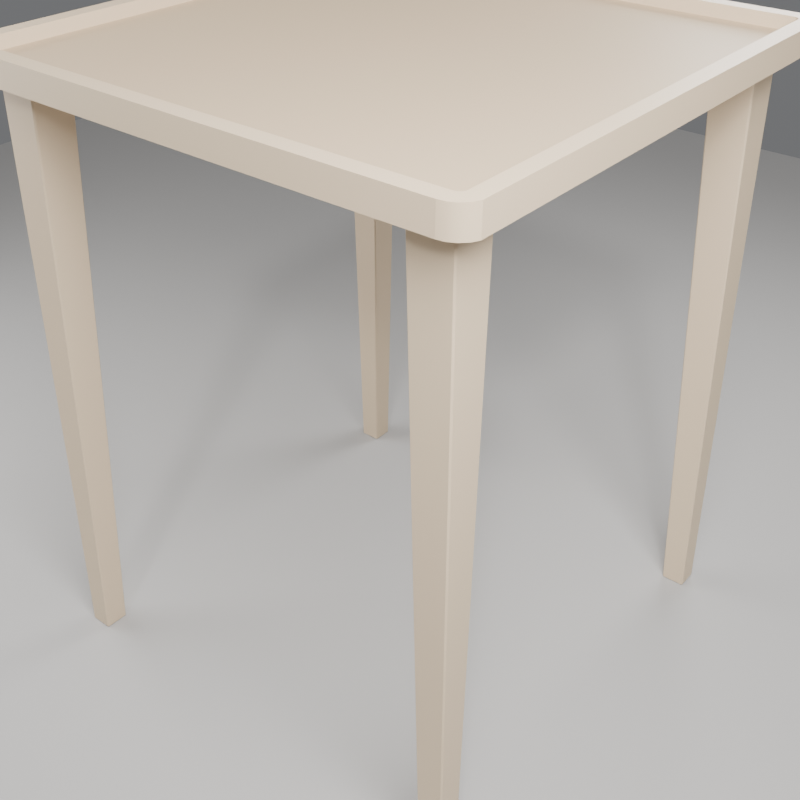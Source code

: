 # Source: model.blend  (saved by Blender 4.2.66; exported with 4.5.12 LTS)
import bpy
from mathutils import Matrix  # noqa: F401  (used for matrix-valued properties, if any)

bpy.ops.wm.read_factory_settings(use_empty=True)
scene = bpy.context.scene
scene.name = 'Scene'

# ---- collections
col_preview = bpy.data.collections.new('Preview'); scene.collection.children.link(col_preview)

# ---- materials (node trees are filled in below, after node groups)
mat_f009_birch = bpy.data.materials.new('F009_Birch')
mat_f009_birchdeck = bpy.data.materials.new('F009_BirchDeck')
mat_previewfloor = bpy.data.materials.new('PreviewFloor')

# ---- material node trees
mat_f009_birch.use_nodes = True; mat_f009_birch.node_tree.nodes.clear()
_N = mat_f009_birch.node_tree.nodes; _L = mat_f009_birch.node_tree.links
n0 = _N.new('ShaderNodeBsdfPrincipled'); n0.name = 'Principled BSDF'; n0.location = (10, 300)
n0.inputs[0].default_value = (0.66, 0.52, 0.36, 1.0)
n0.inputs[2].default_value = 0.48
n0.inputs[13].default_value = 0.35
n0.inputs[19].default_value = 0.08
n0.inputs[20].default_value = 0.28
n1 = _N.new('ShaderNodeOutputMaterial'); n1.name = 'Material Output'; n1.location = (300, 300)
_L.new(n0.outputs[0], n1.inputs[0])
n1.is_active_output = True
mat_f009_birchdeck.use_nodes = True; mat_f009_birchdeck.node_tree.nodes.clear()
_N = mat_f009_birchdeck.node_tree.nodes; _L = mat_f009_birchdeck.node_tree.links
n0 = _N.new('ShaderNodeBsdfPrincipled'); n0.name = 'Principled BSDF'; n0.location = (10, 300)
n0.inputs[0].default_value = (0.55, 0.42, 0.28, 1.0)
n0.inputs[2].default_value = 0.55
n0.inputs[13].default_value = 0.35
n0.inputs[19].default_value = 0.04
n0.inputs[20].default_value = 0.28
n1 = _N.new('ShaderNodeOutputMaterial'); n1.name = 'Material Output'; n1.location = (300, 300)
_L.new(n0.outputs[0], n1.inputs[0])
n1.is_active_output = True
mat_previewfloor.use_nodes = True; mat_previewfloor.node_tree.nodes.clear()
_N = mat_previewfloor.node_tree.nodes; _L = mat_previewfloor.node_tree.links
n0 = _N.new('ShaderNodeBsdfPrincipled'); n0.name = 'Principled BSDF'; n0.location = (10, 300)
n0.inputs[0].default_value = (0.42, 0.41, 0.4, 1.0)
n0.inputs[2].default_value = 0.9
n0.inputs[13].default_value = 0.35
n0.inputs[20].default_value = 0.28
n1 = _N.new('ShaderNodeOutputMaterial'); n1.name = 'Material Output'; n1.location = (300, 300)
_L.new(n0.outputs[0], n1.inputs[0])
n1.is_active_output = True

# ---- world
world_previewworld = bpy.data.worlds.new('PreviewWorld'); scene.world = world_previewworld
world_previewworld.use_nodes = True; world_previewworld.node_tree.nodes.clear()
_N = world_previewworld.node_tree.nodes; _L = world_previewworld.node_tree.links
n0 = _N.new('ShaderNodeBackground'); n0.name = 'Background'; n0.location = (10, 300)
n0.inputs[0].default_value = (0.63, 0.64, 0.66, 1.0)
n0.inputs[1].default_value = 0.35
n1 = _N.new('ShaderNodeOutputWorld'); n1.name = 'World Output'; n1.location = (300, 300)
_L.new(n0.outputs[0], n1.inputs[0])
n1.is_active_output = True

# ---- cameras
cam_previewcamera = bpy.data.cameras.new('PreviewCamera')

# ---- lights
light_key = bpy.data.lights.new('Key', 'AREA')
light_key.energy = 28.0
light_key.size = 0.55
light_fill = bpy.data.lights.new('Fill', 'AREA')
light_fill.size = 0.7
light_rim = bpy.data.lights.new('Rim', 'AREA')
light_rim.energy = 6.0
light_rim.size = 0.35
light_sun = bpy.data.lights.new('Sun', 'SUN')
light_sun.angle = 0.1047
light_sun.energy = 1.1

# ---- meshes
me_f009 = bpy.data.meshes.new('F009')
me_f009.from_pydata([(0.2086, -0.2286, 0.5588), (0.2148, -0.2276, 0.5588), (0.2204, -0.2248, 0.5588), (0.2248, -0.2204, 0.5588), (0.2276, -0.2148, 0.5588), (0.2286, 0.2086, 0.5588), (0.2276, 0.2148, 0.5588), (0.2248, 0.2204, 0.5588), (0.2204, 0.2248, 0.5588), (0.2148, 0.2276, 0.5588), (-0.2086, 0.2286, 0.5588), (-0.2148, 0.2276, 0.5588), (-0.2204, 0.2248, 0.5588), (-0.2248, 0.2204, 0.5588), (-0.2276, 0.2148, 0.5588), (-0.2286, -0.2086, 0.5588), (-0.2276, -0.2148, 0.5588), (-0.2248, -0.2204, 0.5588), (-0.2204, -0.2248, 0.5588), (-0.2148, -0.2276, 0.5588), (0.2086, -0.2146, 0.5588), (0.2105, -0.2143, 0.5588), (0.2121, -0.2135, 0.5588), (0.2135, -0.2121, 0.5588), (0.2143, -0.2105, 0.5588), (0.2146, 0.2086, 0.5588), (0.2143, 0.2105, 0.5588), (0.2135, 0.2121, 0.5588), (0.2121, 0.2135, 0.5588), (0.2105, 0.2143, 0.5588), (-0.2086, 0.2146, 0.5588), (-0.2105, 0.2143, 0.5588), (-0.2121, 0.2135, 0.5588), (-0.2135, 0.2121, 0.5588), (-0.2143, 0.2105, 0.5588), (-0.2146, -0.2086, 0.5588), (-0.2143, -0.2105, 0.5588), (-0.2135, -0.2121, 0.5588), (-0.2121, -0.2135, 0.5588), (-0.2105, -0.2143, 0.5588), (0.2086, -0.2146, 0.5478), (0.2105, -0.2143, 0.5478), (0.2121, -0.2135, 0.5478), (0.2135, -0.2121, 0.5478), (0.2143, -0.2105, 0.5478), (0.2146, 0.2086, 0.5478), (0.2143, 0.2105, 0.5478), (0.2135, 0.2121, 0.5478), (0.2121, 0.2135, 0.5478), (0.2105, 0.2143, 0.5478), (-0.2086, 0.2146, 0.5478), (-0.2105, 0.2143, 0.5478), (-0.2121, 0.2135, 0.5478), (-0.2135, 0.2121, 0.5478), (-0.2143, 0.2105, 0.5478), (-0.2146, -0.2086, 0.5478), (-0.2143, -0.2105, 0.5478), (-0.2135, -0.2121, 0.5478), (-0.2121, -0.2135, 0.5478), (-0.2105, -0.2143, 0.5478), (0.2086, -0.2286, 0.5368), (0.2148, -0.2276, 0.5368), (0.2204, -0.2248, 0.5368), (0.2248, -0.2204, 0.5368), (0.2276, -0.2148, 0.5368), (0.2286, 0.2086, 0.5368), (0.2276, 0.2148, 0.5368), (0.2248, 0.2204, 0.5368), (0.2204, 0.2248, 0.5368), (0.2148, 0.2276, 0.5368), (-0.2086, 0.2286, 0.5368), (-0.2148, 0.2276, 0.5368), (-0.2204, 0.2248, 0.5368), (-0.2248, 0.2204, 0.5368), (-0.2276, 0.2148, 0.5368), (-0.2286, -0.2086, 0.5368), (-0.2276, -0.2148, 0.5368), (-0.2248, -0.2204, 0.5368), (-0.2204, -0.2248, 0.5368), (-0.2148, -0.2276, 0.5368), (0.0, 0.0, 0.5478), (0.0, 0.0, 0.5368), (-0.2124, -0.2136, 0.0), (-0.2136, -0.2124, -1.146e-10), (-0.1916, -0.2124, 0.0), (-0.1928, -0.2136, 8.731e-11), (-0.1928, -0.1916, 0.0), (-0.1916, -0.1928, 2.183e-10), (-0.2136, -0.1928, 0.0), (-0.2124, -0.1916, -1.983e-10), (-0.2046, -0.2034, 0.5388), (-0.2034, -0.2046, 0.5388), (-0.1698, -0.2046, 0.5388), (-0.1686, -0.2034, 0.5388), (-0.1686, -0.1698, 0.5388), (-0.1698, -0.1686, 0.5388), (-0.2034, -0.1686, 0.5388), (-0.2046, -0.1698, 0.5388), (-0.2034, 0.2046, 0.5388), (-0.2046, 0.2034, 0.5388), (-0.1686, 0.2034, 0.5388), (-0.1698, 0.2046, 0.5388), (-0.1698, 0.1686, 0.5388), (-0.1686, 0.1698, 0.5388), (-0.2046, 0.1698, 0.5388), (-0.2034, 0.1686, 0.5388), (-0.2136, 0.2124, 0.0), (-0.2124, 0.2136, -1.146e-10), (-0.1928, 0.2136, 0.0), (-0.1916, 0.2124, -1.983e-10), (-0.1916, 0.1928, 0.0), (-0.1928, 0.1916, 2.183e-10), (-0.2124, 0.1916, 0.0), (-0.2136, 0.1928, 8.731e-11), (0.1698, -0.1686, 0.5388), (0.1686, -0.1698, 0.5388), (0.2046, -0.1698, 0.5388), (0.2034, -0.1686, 0.5388), (0.2034, -0.2046, 0.5388), (0.2046, -0.2034, 0.5388), (0.1686, -0.2034, 0.5388), (0.1698, -0.2046, 0.5388), (0.1916, -0.1928, 0.0), (0.1928, -0.1916, 2.183e-10), (0.2124, -0.1916, 0.0), (0.2136, -0.1928, 8.731e-11), (0.2136, -0.2124, 0.0), (0.2124, -0.2136, -1.146e-10), (0.1928, -0.2136, 0.0), (0.1916, -0.2124, -1.983e-10), (0.1698, 0.2046, 0.5388), (0.1686, 0.2034, 0.5388), (0.2046, 0.2034, 0.5388), (0.2034, 0.2046, 0.5388), (0.2034, 0.1686, 0.5388), (0.2046, 0.1698, 0.5388), (0.1686, 0.1698, 0.5388), (0.1698, 0.1686, 0.5388), (0.1916, 0.2124, 0.0), (0.1928, 0.2136, 8.731e-11), (0.2124, 0.2136, 0.0), (0.2136, 0.2124, -1.146e-10), (0.2136, 0.1928, 0.0), (0.2124, 0.1916, -1.983e-10), (0.1928, 0.1916, 0.0), (0.1916, 0.1928, 2.183e-10)], [], [(60, 61, 1, 0), (61, 62, 2, 1), (62, 63, 3, 2), (63, 64, 4, 3), (64, 65, 5, 4), (65, 66, 6, 5), (66, 67, 7, 6), (67, 68, 8, 7), (68, 69, 9, 8), (69, 70, 10, 9), (70, 71, 11, 10), (71, 72, 12, 11), (72, 73, 13, 12), (73, 74, 14, 13), (74, 75, 15, 14), (75, 76, 16, 15), (76, 77, 17, 16), (77, 78, 18, 17), (78, 79, 19, 18), (79, 60, 0, 19), (0, 1, 21, 20), (1, 2, 22, 21), (2, 3, 23, 22), (3, 4, 24, 23), (4, 5, 25, 24), (5, 6, 26, 25), (6, 7, 27, 26), (7, 8, 28, 27), (8, 9, 29, 28), (9, 10, 30, 29), (10, 11, 31, 30), (11, 12, 32, 31), (12, 13, 33, 32), (13, 14, 34, 33), (14, 15, 35, 34), (15, 16, 36, 35), (16, 17, 37, 36), (17, 18, 38, 37), (18, 19, 39, 38), (19, 0, 20, 39), (20, 21, 41, 40), (21, 22, 42, 41), (22, 23, 43, 42), (23, 24, 44, 43), (24, 25, 45, 44), (25, 26, 46, 45), (26, 27, 47, 46), (27, 28, 48, 47), (28, 29, 49, 48), (29, 30, 50, 49), (30, 31, 51, 50), (31, 32, 52, 51), (32, 33, 53, 52), (33, 34, 54, 53), (34, 35, 55, 54), (35, 36, 56, 55), (36, 37, 57, 56), (37, 38, 58, 57), (38, 39, 59, 58), (39, 20, 40, 59), (40, 41, 80), (41, 42, 80), (42, 43, 80), (43, 44, 80), (44, 45, 80), (45, 46, 80), (46, 47, 80), (47, 48, 80), (48, 49, 80), (49, 50, 80), (50, 51, 80), (51, 52, 80), (52, 53, 80), (53, 54, 80), (54, 55, 80), (55, 56, 80), (56, 57, 80), (57, 58, 80), (58, 59, 80), (59, 40, 80), (60, 81, 61), (61, 81, 62), (62, 81, 63), (63, 81, 64), (64, 81, 65), (65, 81, 66), (66, 81, 67), (67, 81, 68), (68, 81, 69), (69, 81, 70), (70, 81, 71), (71, 81, 72), (72, 81, 73), (73, 81, 74), (74, 81, 75), (75, 81, 76), (76, 81, 77), (77, 81, 78), (78, 81, 79), (79, 81, 60), (88, 83, 90, 97), (82, 83, 88, 89, 86, 87, 84, 85), (86, 89, 96, 95), (90, 91, 92, 93, 94, 95, 96, 97), (84, 87, 94, 93), (90, 83, 82, 91), (84, 93, 92, 85), (86, 95, 94, 87), (88, 97, 96, 89), (82, 85, 92, 91), (108, 107, 98, 101), (112, 113, 106, 107, 108, 109, 110, 111), (112, 111, 102, 105), (110, 109, 100, 103), (104, 105, 102, 103, 100, 101, 98, 99), (106, 99, 98, 107), (108, 101, 100, 109), (104, 113, 112, 105), (110, 103, 102, 111), (106, 113, 104, 99), (124, 123, 114, 117), (128, 129, 122, 123, 124, 125, 126, 127), (128, 127, 118, 121), (126, 125, 116, 119), (120, 121, 118, 119, 116, 117, 114, 115), (126, 119, 118, 127), (120, 129, 128, 121), (124, 117, 116, 125), (122, 115, 114, 123), (122, 129, 120, 115), (140, 139, 130, 133), (144, 145, 138, 139, 140, 141, 142, 143), (144, 143, 134, 137), (142, 141, 132, 135), (136, 137, 134, 135, 132, 133, 130, 131), (140, 133, 132, 141), (138, 131, 130, 139), (136, 145, 144, 137), (142, 135, 134, 143), (138, 145, 136, 131)])
me_f009.polygons.foreach_set('use_smooth', [1, 1, 1, 1, 0, 1, 1, 1, 1, 0, 1, 1, 1, 1, 0, 1, 1, 1, 1, 0, 0, 0, 0, 0, 0, 0, 0, 0, 0, 0, 0, 0, 0, 0, 0, 0, 0, 0, 0, 0, 1, 1, 1, 1, 0, 1, 1, 1, 1, 0, 1, 1, 1, 1, 0, 1, 1, 1, 1, 0, 0, 0, 0, 0, 0, 0, 0, 0, 0, 0, 0, 0, 0, 0, 0, 0, 0, 0, 0, 0, 0, 0, 0, 0, 0, 0, 0, 0, 0, 0, 0, 0, 0, 0, 0, 0, 0, 0, 0, 0, 0, 0, 0, 0, 0, 1, 1, 1, 1, 0, 0, 0, 0, 0, 0, 1, 1, 1, 1, 0, 0, 0, 0, 0, 0, 1, 1, 1, 1, 0, 0, 0, 0, 0, 0, 1, 1, 1, 1, 0])
me_f009.polygons.foreach_set('material_index', [0, 0, 0, 0, 0, 0, 0, 0, 0, 0, 0, 0, 0, 0, 0, 0, 0, 0, 0, 0, 0, 0, 0, 0, 0, 0, 0, 0, 0, 0, 0, 0, 0, 0, 0, 0, 0, 0, 0, 0, 0, 0, 0, 0, 0, 0, 0, 0, 0, 0, 0, 0, 0, 0, 0, 0, 0, 0, 0, 0, 1, 1, 1, 1, 1, 1, 1, 1, 1, 1, 1, 1, 1, 1, 1, 1, 1, 1, 1, 1, 0, 0, 0, 0, 0, 0, 0, 0, 0, 0, 0, 0, 0, 0, 0, 0, 0, 0, 0, 0, 0, 0, 0, 0, 0, 0, 0, 0, 0, 0, 0, 0, 0, 0, 0, 0, 0, 0, 0, 0, 0, 0, 0, 0, 0, 0, 0, 0, 0, 0, 0, 0, 0, 0, 0, 0, 0, 0, 0, 0])
_k = set([(0, 1), (0, 19), (1, 2), (2, 3), (3, 4), (4, 5), (5, 6), (6, 7), (7, 8), (8, 9), (9, 10), (10, 11), (11, 12), (12, 13), (13, 14), (14, 15), (15, 16), (16, 17), (17, 18), (18, 19), (20, 21), (20, 39), (21, 22), (22, 23), (23, 24), (24, 25), (25, 26), (26, 27), (27, 28), (28, 29), (29, 30), (30, 31), (31, 32), (32, 33), (33, 34), (34, 35), (35, 36), (36, 37), (37, 38), (38, 39), (40, 41), (40, 59), (41, 42), (42, 43), (43, 44), (44, 45), (45, 46), (46, 47), (47, 48), (48, 49), (49, 50), (50, 51), (51, 52), (52, 53), (53, 54), (54, 55), (55, 56), (56, 57), (57, 58), (58, 59), (60, 61), (60, 79), (61, 62), (62, 63), (63, 64), (64, 65), (65, 66), (66, 67), (67, 68), (68, 69), (69, 70), (70, 71), (71, 72), (72, 73), (73, 74), (74, 75), (75, 76), (76, 77), (77, 78), (78, 79), (82, 83), (82, 85), (83, 88), (84, 85), (84, 87), (84, 93), (85, 92), (86, 87), (86, 89), (88, 89), (88, 97), (89, 96), (90, 91), (90, 97), (91, 92), (92, 93), (93, 94), (94, 95), (95, 96), (96, 97), (98, 99), (98, 101), (99, 104), (100, 101), (100, 103), (100, 109), (101, 108), (102, 103), (102, 105), (104, 105), (104, 113), (105, 112), (106, 107), (106, 113), (107, 108), (108, 109), (109, 110), (110, 111), (111, 112), (112, 113), (114, 115), (114, 117), (115, 120), (116, 117), (116, 119), (116, 125), (117, 124), (118, 119), (118, 121), (120, 121), (120, 129), (121, 128), (122, 123), (122, 129), (123, 124), (124, 125), (125, 126), (126, 127), (127, 128), (128, 129), (130, 131), (130, 133), (130, 139), (131, 136), (131, 138), (132, 133), (132, 135), (134, 135), (134, 137), (134, 143), (135, 142), (136, 137), (138, 139), (138, 145), (139, 140), (140, 141), (141, 142), (142, 143), (143, 144), (144, 145)])
me_f009.attributes.new('sharp_edge', 'BOOLEAN', 'EDGE').data.foreach_set('value', [ (min(e.vertices), max(e.vertices)) in _k for e in me_f009.edges])
me_f009.materials.append(mat_f009_birch)
me_f009.materials.append(mat_f009_birchdeck)
me_f009.update()
me_previewfloor = bpy.data.meshes.new('PreviewFloor')
me_previewfloor.from_pydata([(-1.4, -1.4, 0.0), (1.4, -1.4, 0.0), (-1.4, 1.4, 0.0), (1.4, 1.4, 0.0)], [], [(0, 1, 3, 2)])
me_previewfloor.materials.append(mat_previewfloor)
me_previewfloor.update()

# ---- objects
ob_f009 = bpy.data.objects.new('F009', me_f009)
ob_previewfloor = bpy.data.objects.new('PreviewFloor', me_previewfloor)
ob_previewcamera = bpy.data.objects.new('PreviewCamera', cam_previewcamera)
ob_key = bpy.data.objects.new('Key', light_key)
ob_fill = bpy.data.objects.new('Fill', light_fill)
ob_rim = bpy.data.objects.new('Rim', light_rim)
ob_sun = bpy.data.objects.new('Sun', light_sun)

# ---- transforms, parenting, visibility, modifiers, constraints
ob_f009.location = (0.0, 0.0, 0.0)
ob_previewfloor.location = (0.0, 0.0, -0.001)
ob_previewcamera.location = (0.52, -0.64, 0.78)
ob_previewcamera.rotation_euler = (0.9865, -1.152e-07, 0.6823)
ob_key.location = (0.55, -0.4, 1.05)
ob_key.rotation_euler = (0.6952, 3.393e-08, 0.942)
ob_fill.location = (-0.75, -0.3, 0.6)
ob_fill.rotation_euler = (1.146, 5.294e-08, -1.19)
ob_rim.location = (0.05, 0.7, 0.75)
ob_rim.rotation_euler = (0.9374, 9.065e-08, 3.07)
ob_sun.location = (0.0, 0.0, 2.0)
ob_sun.rotation_euler = (0.9076, 0.1047, 0.4887)

# ---- collection membership
scene.collection.objects.link(ob_f009)
col_preview.objects.link(ob_previewfloor)
col_preview.objects.link(ob_previewcamera)
col_preview.objects.link(ob_key)
col_preview.objects.link(ob_fill)
col_preview.objects.link(ob_rim)
col_preview.objects.link(ob_sun)

# ---- scene / render settings (as saved in the file)
scene.camera = ob_previewcamera
scene.frame_start = 1; scene.frame_end = 250; scene.frame_set(1)
scene.render.engine = 'BLENDER_EEVEE_NEXT'
scene.render.resolution_x = 512
scene.render.resolution_y = 512
scene.eevee.taa_render_samples = 24
scene.view_settings.look = 'AgX - Base Contrast'
scene.view_settings.exposure = -0.4
bpy.context.view_layer.update()
